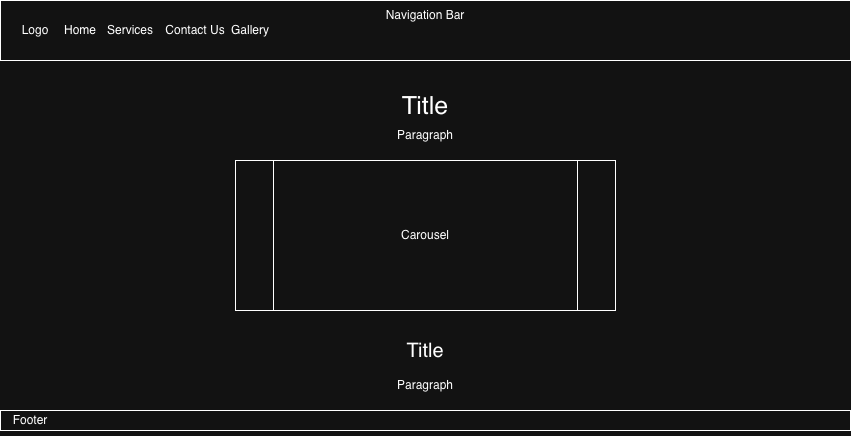

The diagram above was exported from draw.io. Its source (the exported page's mxGraphModel, read from the mxfile embedded in the PNG):
<mxGraphModel dx="1426" dy="824" grid="1" gridSize="10" guides="1" tooltips="1" connect="1" arrows="1" fold="1" page="1" pageScale="1" pageWidth="850" pageHeight="1100" math="0" shadow="0">
  <root>
    <mxCell id="0" />
    <mxCell id="1" parent="0" />
    <mxCell id="-MGprQRTj9DmjrLaMTYk-1" value="" style="rounded=0;whiteSpace=wrap;html=1;" parent="1" vertex="1">
      <mxGeometry width="850" height="60" as="geometry" />
    </mxCell>
    <mxCell id="-MGprQRTj9DmjrLaMTYk-3" value="Title" style="text;html=1;whiteSpace=wrap;strokeColor=none;fillColor=none;align=center;verticalAlign=middle;rounded=0;fontSize=25;" parent="1" vertex="1">
      <mxGeometry x="305" y="70" width="240" height="70" as="geometry" />
    </mxCell>
    <mxCell id="-MGprQRTj9DmjrLaMTYk-4" value="Paragraph" style="text;html=1;whiteSpace=wrap;strokeColor=none;fillColor=none;align=center;verticalAlign=middle;rounded=0;" parent="1" vertex="1">
      <mxGeometry x="205" y="120" width="440" height="30" as="geometry" />
    </mxCell>
    <mxCell id="-MGprQRTj9DmjrLaMTYk-5" value="" style="shape=process;whiteSpace=wrap;html=1;backgroundOutline=1;" parent="1" vertex="1">
      <mxGeometry x="235" y="160" width="380" height="150" as="geometry" />
    </mxCell>
    <mxCell id="-MGprQRTj9DmjrLaMTYk-6" value="Logo" style="text;html=1;whiteSpace=wrap;strokeColor=none;fillColor=none;align=center;verticalAlign=middle;rounded=0;" parent="1" vertex="1">
      <mxGeometry x="10" y="15" width="50" height="30" as="geometry" />
    </mxCell>
    <mxCell id="-MGprQRTj9DmjrLaMTYk-7" value="Carousel" style="text;html=1;whiteSpace=wrap;strokeColor=none;fillColor=none;align=center;verticalAlign=middle;rounded=0;" parent="1" vertex="1">
      <mxGeometry x="395" y="220" width="60" height="30" as="geometry" />
    </mxCell>
    <mxCell id="-MGprQRTj9DmjrLaMTYk-9" value="Title" style="text;html=1;whiteSpace=wrap;strokeColor=none;fillColor=none;align=center;verticalAlign=middle;rounded=0;fontSize=20;" parent="1" vertex="1">
      <mxGeometry x="395" y="330" width="60" height="40" as="geometry" />
    </mxCell>
    <mxCell id="-MGprQRTj9DmjrLaMTYk-10" value="Paragraph" style="text;html=1;whiteSpace=wrap;strokeColor=none;fillColor=none;align=center;verticalAlign=middle;rounded=0;" parent="1" vertex="1">
      <mxGeometry x="145" y="370" width="560" height="30" as="geometry" />
    </mxCell>
    <mxCell id="-MGprQRTj9DmjrLaMTYk-11" value="" style="rounded=0;whiteSpace=wrap;html=1;" parent="1" vertex="1">
      <mxGeometry y="410" width="850" height="20" as="geometry" />
    </mxCell>
    <mxCell id="-MGprQRTj9DmjrLaMTYk-12" value="Footer" style="text;html=1;whiteSpace=wrap;strokeColor=none;fillColor=none;align=center;verticalAlign=middle;rounded=0;" parent="1" vertex="1">
      <mxGeometry y="405" width="60" height="30" as="geometry" />
    </mxCell>
    <mxCell id="-MGprQRTj9DmjrLaMTYk-14" value="Home" style="text;html=1;whiteSpace=wrap;strokeColor=none;fillColor=none;align=center;verticalAlign=middle;rounded=0;" parent="1" vertex="1">
      <mxGeometry x="50" y="15" width="60" height="30" as="geometry" />
    </mxCell>
    <mxCell id="-MGprQRTj9DmjrLaMTYk-15" value="Services" style="text;html=1;whiteSpace=wrap;strokeColor=none;fillColor=none;align=center;verticalAlign=middle;rounded=0;" parent="1" vertex="1">
      <mxGeometry x="100" y="15" width="60" height="30" as="geometry" />
    </mxCell>
    <mxCell id="-MGprQRTj9DmjrLaMTYk-17" value="Contact Us" style="text;html=1;whiteSpace=wrap;strokeColor=none;fillColor=none;align=center;verticalAlign=middle;rounded=0;" parent="1" vertex="1">
      <mxGeometry x="160" y="15" width="70" height="30" as="geometry" />
    </mxCell>
    <mxCell id="-MGprQRTj9DmjrLaMTYk-18" value="Gallery" style="text;html=1;whiteSpace=wrap;strokeColor=none;fillColor=none;align=center;verticalAlign=middle;rounded=0;" parent="1" vertex="1">
      <mxGeometry x="220" y="15" width="60" height="30" as="geometry" />
    </mxCell>
    <mxCell id="0DqEMLa-kgvnIt8GWjQF-1" value="Navigation Bar" style="text;html=1;whiteSpace=wrap;strokeColor=none;fillColor=none;align=center;verticalAlign=middle;rounded=0;" parent="1" vertex="1">
      <mxGeometry x="340" width="170" height="30" as="geometry" />
    </mxCell>
  </root>
</mxGraphModel>